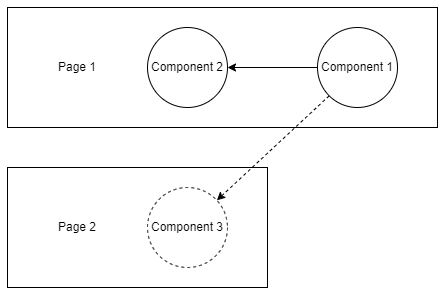

The diagram above was exported from draw.io. Its source (the exported page's mxGraphModel, read from the mxfile embedded in the PNG):
<mxGraphModel dx="1401" dy="775" grid="1" gridSize="10" guides="1" tooltips="1" connect="1" arrows="1" fold="1" page="1" pageScale="1" pageWidth="1100" pageHeight="850" math="0" shadow="0">
  <root>
    <mxCell id="0" />
    <mxCell id="1" parent="0" />
    <mxCell id="EvMkJP0BoKOjrlHiaAOX-17" value="" style="rounded=0;whiteSpace=wrap;html=1;" vertex="1" parent="1">
      <mxGeometry x="335" y="285" width="430" height="120" as="geometry" />
    </mxCell>
    <mxCell id="EvMkJP0BoKOjrlHiaAOX-16" value="" style="rounded=0;whiteSpace=wrap;html=1;" vertex="1" parent="1">
      <mxGeometry x="335" y="445" width="260" height="120" as="geometry" />
    </mxCell>
    <mxCell id="EvMkJP0BoKOjrlHiaAOX-2" value="Component 2" style="ellipse;whiteSpace=wrap;html=1;aspect=fixed;" vertex="1" parent="1">
      <mxGeometry x="475" y="305" width="80" height="80" as="geometry" />
    </mxCell>
    <mxCell id="EvMkJP0BoKOjrlHiaAOX-7" style="edgeStyle=none;rounded=0;orthogonalLoop=1;jettySize=auto;html=1;exitX=0;exitY=1;exitDx=0;exitDy=0;dashed=1;" edge="1" parent="1" source="EvMkJP0BoKOjrlHiaAOX-3" target="EvMkJP0BoKOjrlHiaAOX-4">
      <mxGeometry relative="1" as="geometry" />
    </mxCell>
    <mxCell id="EvMkJP0BoKOjrlHiaAOX-18" style="edgeStyle=none;rounded=0;orthogonalLoop=1;jettySize=auto;html=1;exitX=0;exitY=0.5;exitDx=0;exitDy=0;" edge="1" parent="1" source="EvMkJP0BoKOjrlHiaAOX-3" target="EvMkJP0BoKOjrlHiaAOX-2">
      <mxGeometry relative="1" as="geometry" />
    </mxCell>
    <mxCell id="EvMkJP0BoKOjrlHiaAOX-3" value="Component 1" style="ellipse;whiteSpace=wrap;html=1;aspect=fixed;" vertex="1" parent="1">
      <mxGeometry x="645" y="305" width="80" height="80" as="geometry" />
    </mxCell>
    <mxCell id="EvMkJP0BoKOjrlHiaAOX-4" value="Component 3" style="ellipse;whiteSpace=wrap;html=1;aspect=fixed;dashed=1;" vertex="1" parent="1">
      <mxGeometry x="475" y="465" width="80" height="80" as="geometry" />
    </mxCell>
    <mxCell id="EvMkJP0BoKOjrlHiaAOX-13" value="Page 1" style="text;html=1;strokeColor=none;fillColor=none;align=center;verticalAlign=middle;whiteSpace=wrap;rounded=0;dashed=1;" vertex="1" parent="1">
      <mxGeometry x="375" y="330" width="60" height="30" as="geometry" />
    </mxCell>
    <mxCell id="EvMkJP0BoKOjrlHiaAOX-14" value="Page 2" style="text;html=1;strokeColor=none;fillColor=none;align=center;verticalAlign=middle;whiteSpace=wrap;rounded=0;dashed=1;" vertex="1" parent="1">
      <mxGeometry x="375" y="490" width="60" height="30" as="geometry" />
    </mxCell>
  </root>
</mxGraphModel>